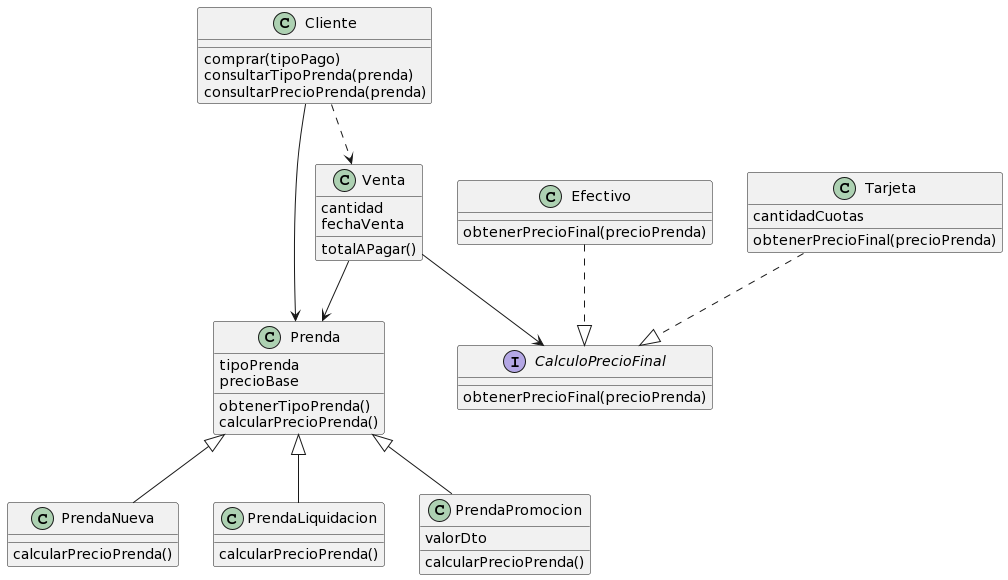

The diagram above was rendered by PlantUML. Its source (embedded in the PNG):
@startuml
class Prenda {
tipoPrenda
precioBase

obtenerTipoPrenda()
calcularPrecioPrenda()
}

class PrendaNueva{
calcularPrecioPrenda()
}

class PrendaLiquidacion{
calcularPrecioPrenda()
}

class PrendaPromocion{
valorDto

calcularPrecioPrenda()
}

Prenda <|-- PrendaNueva
Prenda <|-- PrendaLiquidacion
Prenda <|-- PrendaPromocion

class Cliente{

comprar(tipoPago)
consultarTipoPrenda(prenda)
consultarPrecioPrenda(prenda)
}

Cliente --> Prenda

class Venta{
cantidad
fechaVenta

totalAPagar()
}

interface CalculoPrecioFinal{

obtenerPrecioFinal(precioPrenda)
}

class Efectivo{
obtenerPrecioFinal(precioPrenda)
}

class Tarjeta{
cantidadCuotas

obtenerPrecioFinal(precioPrenda)
}

Tarjeta ..|> CalculoPrecioFinal
Efectivo ..|> CalculoPrecioFinal

Venta --> CalculoPrecioFinal

Venta --> Prenda
Cliente ..> Venta
@enduml